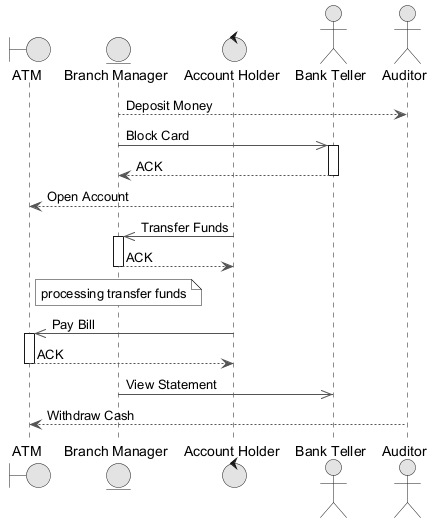

The diagram above was rendered by PlantUML. Its source (embedded in the PNG):
@startuml
skinparam monochrome true
skinparam ArrowColor #555555
boundary "ATM" as A
entity "Branch Manager" as BM
control "Account Holder" as AH
actor "Bank Teller" as BT
actor "Auditor" as A2
BM --> A2 : Deposit Money
BM ->> BT : Block Card
activate BT
BT --> BM : ACK
deactivate BT
AH --> A : Open Account
AH ->> BM : Transfer Funds
activate BM
BM --> AH : ACK
deactivate BM
note over BM : processing transfer funds
AH ->> A : Pay Bill
activate A
A --> AH : ACK
deactivate A
BM ->> BT : View Statement
A2 --> A : Withdraw Cash
@enduml